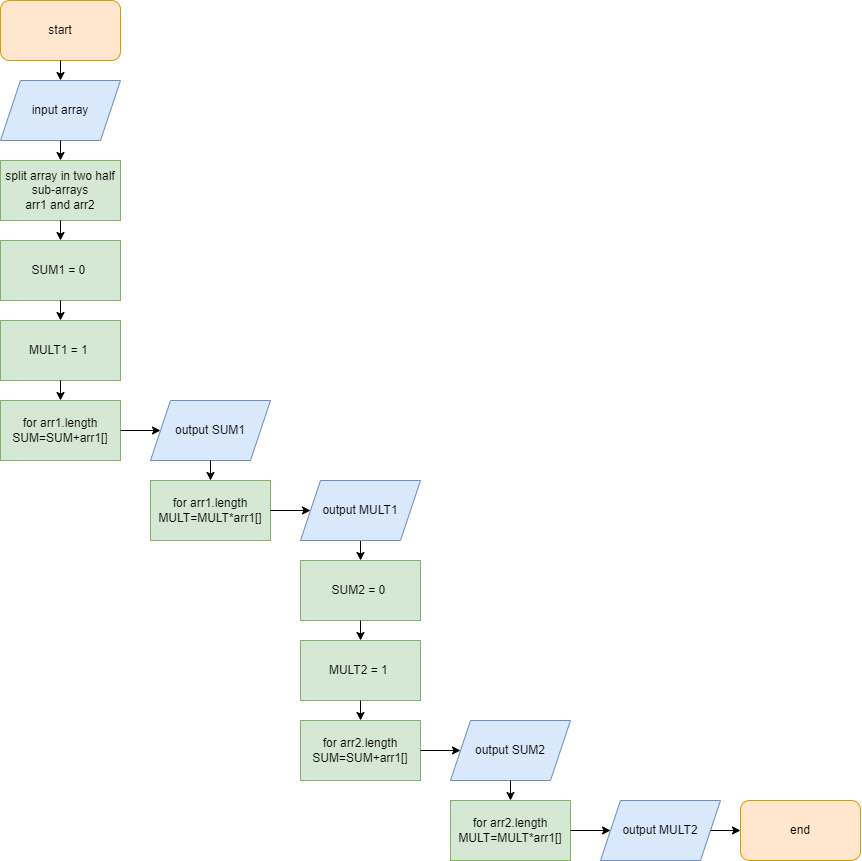

The diagram above was exported from draw.io. Its source (the exported page's mxGraphModel, read from the mxfile embedded in the PNG):
<mxGraphModel dx="1955" dy="1188" grid="1" gridSize="10" guides="1" tooltips="1" connect="1" arrows="1" fold="1" page="1" pageScale="1" pageWidth="827" pageHeight="1169" math="0" shadow="0">
  <root>
    <mxCell id="0" />
    <mxCell id="1" parent="0" />
    <mxCell id="fxtn2MbKlyyUh_sDkTmm-1" value="start" style="rounded=1;whiteSpace=wrap;html=1;fillColor=#ffe6cc;strokeColor=#d79b00;" vertex="1" parent="1">
      <mxGeometry x="320" y="30" width="120" height="60" as="geometry" />
    </mxCell>
    <mxCell id="fxtn2MbKlyyUh_sDkTmm-2" value="input array" style="shape=parallelogram;perimeter=parallelogramPerimeter;whiteSpace=wrap;html=1;fixedSize=1;fillColor=#dae8fc;strokeColor=#6c8ebf;" vertex="1" parent="1">
      <mxGeometry x="320" y="110" width="120" height="60" as="geometry" />
    </mxCell>
    <mxCell id="fxtn2MbKlyyUh_sDkTmm-3" value="" style="endArrow=classic;html=1;rounded=0;exitX=0.5;exitY=1;exitDx=0;exitDy=0;entryX=0.5;entryY=0;entryDx=0;entryDy=0;" edge="1" parent="1" source="fxtn2MbKlyyUh_sDkTmm-1" target="fxtn2MbKlyyUh_sDkTmm-2">
      <mxGeometry width="50" height="50" relative="1" as="geometry">
        <mxPoint x="380" y="270" as="sourcePoint" />
        <mxPoint x="380" y="130" as="targetPoint" />
      </mxGeometry>
    </mxCell>
    <mxCell id="fxtn2MbKlyyUh_sDkTmm-4" value="split array in two half sub-arrays&lt;br&gt;arr1 and arr2" style="rounded=0;whiteSpace=wrap;html=1;fillColor=#d5e8d4;strokeColor=#82b366;" vertex="1" parent="1">
      <mxGeometry x="320" y="190" width="120" height="60" as="geometry" />
    </mxCell>
    <mxCell id="fxtn2MbKlyyUh_sDkTmm-5" value="" style="endArrow=classic;html=1;rounded=0;exitX=0.5;exitY=1;exitDx=0;exitDy=0;" edge="1" parent="1" source="fxtn2MbKlyyUh_sDkTmm-2" target="fxtn2MbKlyyUh_sDkTmm-4">
      <mxGeometry width="50" height="50" relative="1" as="geometry">
        <mxPoint x="380" y="270" as="sourcePoint" />
        <mxPoint x="430" y="220" as="targetPoint" />
      </mxGeometry>
    </mxCell>
    <mxCell id="fxtn2MbKlyyUh_sDkTmm-6" value="SUM1 = 0&amp;nbsp;" style="rounded=0;whiteSpace=wrap;html=1;fillColor=#d5e8d4;strokeColor=#82b366;" vertex="1" parent="1">
      <mxGeometry x="320" y="270" width="120" height="60" as="geometry" />
    </mxCell>
    <mxCell id="fxtn2MbKlyyUh_sDkTmm-7" value="MULT1 = 1&amp;nbsp;" style="rounded=0;whiteSpace=wrap;html=1;fillColor=#d5e8d4;strokeColor=#82b366;" vertex="1" parent="1">
      <mxGeometry x="320" y="350" width="120" height="60" as="geometry" />
    </mxCell>
    <mxCell id="fxtn2MbKlyyUh_sDkTmm-8" value="" style="endArrow=classic;html=1;rounded=0;exitX=0.5;exitY=1;exitDx=0;exitDy=0;entryX=0.5;entryY=0;entryDx=0;entryDy=0;" edge="1" parent="1" source="fxtn2MbKlyyUh_sDkTmm-4" target="fxtn2MbKlyyUh_sDkTmm-6">
      <mxGeometry width="50" height="50" relative="1" as="geometry">
        <mxPoint x="340" y="390" as="sourcePoint" />
        <mxPoint x="380" y="280" as="targetPoint" />
      </mxGeometry>
    </mxCell>
    <mxCell id="fxtn2MbKlyyUh_sDkTmm-9" value="" style="endArrow=classic;html=1;rounded=0;exitX=0.5;exitY=1;exitDx=0;exitDy=0;" edge="1" parent="1" source="fxtn2MbKlyyUh_sDkTmm-6" target="fxtn2MbKlyyUh_sDkTmm-7">
      <mxGeometry width="50" height="50" relative="1" as="geometry">
        <mxPoint x="340" y="390" as="sourcePoint" />
        <mxPoint x="390" y="340" as="targetPoint" />
      </mxGeometry>
    </mxCell>
    <mxCell id="fxtn2MbKlyyUh_sDkTmm-10" value="" style="endArrow=classic;html=1;rounded=0;exitX=0.5;exitY=1;exitDx=0;exitDy=0;" edge="1" parent="1" source="fxtn2MbKlyyUh_sDkTmm-7" target="fxtn2MbKlyyUh_sDkTmm-11">
      <mxGeometry width="50" height="50" relative="1" as="geometry">
        <mxPoint x="340" y="390" as="sourcePoint" />
        <mxPoint x="390" y="340" as="targetPoint" />
      </mxGeometry>
    </mxCell>
    <mxCell id="fxtn2MbKlyyUh_sDkTmm-11" value="for arr1.length&lt;br&gt;SUM=SUM+arr1[]&lt;br&gt;" style="rounded=0;whiteSpace=wrap;html=1;fillColor=#d5e8d4;strokeColor=#82b366;" vertex="1" parent="1">
      <mxGeometry x="320" y="430" width="120" height="60" as="geometry" />
    </mxCell>
    <mxCell id="fxtn2MbKlyyUh_sDkTmm-12" value="SUM2 = 0&amp;nbsp;" style="rounded=0;whiteSpace=wrap;html=1;fillColor=#d5e8d4;strokeColor=#82b366;" vertex="1" parent="1">
      <mxGeometry x="620" y="590" width="120" height="60" as="geometry" />
    </mxCell>
    <mxCell id="fxtn2MbKlyyUh_sDkTmm-13" value="MULT2 = 1&amp;nbsp;" style="rounded=0;whiteSpace=wrap;html=1;fillColor=#d5e8d4;strokeColor=#82b366;" vertex="1" parent="1">
      <mxGeometry x="620" y="670" width="120" height="60" as="geometry" />
    </mxCell>
    <mxCell id="fxtn2MbKlyyUh_sDkTmm-14" value="" style="endArrow=classic;html=1;rounded=0;entryX=0.5;entryY=0;entryDx=0;entryDy=0;exitX=0.5;exitY=1;exitDx=0;exitDy=0;" edge="1" parent="1" target="fxtn2MbKlyyUh_sDkTmm-12">
      <mxGeometry width="50" height="50" relative="1" as="geometry">
        <mxPoint x="680" y="570" as="sourcePoint" />
        <mxPoint x="680" y="600" as="targetPoint" />
      </mxGeometry>
    </mxCell>
    <mxCell id="fxtn2MbKlyyUh_sDkTmm-15" value="" style="endArrow=classic;html=1;rounded=0;exitX=0.5;exitY=1;exitDx=0;exitDy=0;" edge="1" parent="1" source="fxtn2MbKlyyUh_sDkTmm-12" target="fxtn2MbKlyyUh_sDkTmm-13">
      <mxGeometry width="50" height="50" relative="1" as="geometry">
        <mxPoint x="640" y="710" as="sourcePoint" />
        <mxPoint x="690" y="660" as="targetPoint" />
      </mxGeometry>
    </mxCell>
    <mxCell id="fxtn2MbKlyyUh_sDkTmm-16" value="" style="endArrow=classic;html=1;rounded=0;exitX=1;exitY=0.5;exitDx=0;exitDy=0;" edge="1" parent="1" source="fxtn2MbKlyyUh_sDkTmm-11" target="fxtn2MbKlyyUh_sDkTmm-17">
      <mxGeometry width="50" height="50" relative="1" as="geometry">
        <mxPoint x="360" y="430" as="sourcePoint" />
        <mxPoint x="410" y="380" as="targetPoint" />
      </mxGeometry>
    </mxCell>
    <mxCell id="fxtn2MbKlyyUh_sDkTmm-17" value="output SUM1" style="shape=parallelogram;perimeter=parallelogramPerimeter;whiteSpace=wrap;html=1;fixedSize=1;fillColor=#dae8fc;strokeColor=#6c8ebf;" vertex="1" parent="1">
      <mxGeometry x="470" y="430" width="120" height="60" as="geometry" />
    </mxCell>
    <mxCell id="fxtn2MbKlyyUh_sDkTmm-18" value="" style="endArrow=classic;html=1;rounded=0;exitX=0.5;exitY=1;exitDx=0;exitDy=0;" edge="1" parent="1" target="fxtn2MbKlyyUh_sDkTmm-19">
      <mxGeometry width="50" height="50" relative="1" as="geometry">
        <mxPoint x="680" y="730" as="sourcePoint" />
        <mxPoint x="690" y="660" as="targetPoint" />
      </mxGeometry>
    </mxCell>
    <mxCell id="fxtn2MbKlyyUh_sDkTmm-19" value="for arr2.length&lt;br&gt;SUM=SUM+arr1[]" style="rounded=0;whiteSpace=wrap;html=1;fillColor=#d5e8d4;strokeColor=#82b366;" vertex="1" parent="1">
      <mxGeometry x="620" y="750" width="120" height="60" as="geometry" />
    </mxCell>
    <mxCell id="fxtn2MbKlyyUh_sDkTmm-20" value="" style="endArrow=classic;html=1;rounded=0;exitX=1;exitY=0.5;exitDx=0;exitDy=0;" edge="1" parent="1" source="fxtn2MbKlyyUh_sDkTmm-19" target="fxtn2MbKlyyUh_sDkTmm-21">
      <mxGeometry width="50" height="50" relative="1" as="geometry">
        <mxPoint x="660" y="750" as="sourcePoint" />
        <mxPoint x="710" y="700" as="targetPoint" />
      </mxGeometry>
    </mxCell>
    <mxCell id="fxtn2MbKlyyUh_sDkTmm-21" value="output SUM2" style="shape=parallelogram;perimeter=parallelogramPerimeter;whiteSpace=wrap;html=1;fixedSize=1;fillColor=#dae8fc;strokeColor=#6c8ebf;" vertex="1" parent="1">
      <mxGeometry x="770" y="750" width="120" height="60" as="geometry" />
    </mxCell>
    <mxCell id="fxtn2MbKlyyUh_sDkTmm-22" value="" style="endArrow=classic;html=1;rounded=0;exitX=0.5;exitY=1;exitDx=0;exitDy=0;" edge="1" parent="1" target="fxtn2MbKlyyUh_sDkTmm-23">
      <mxGeometry width="50" height="50" relative="1" as="geometry">
        <mxPoint x="530" y="490" as="sourcePoint" />
        <mxPoint x="540" y="430" as="targetPoint" />
      </mxGeometry>
    </mxCell>
    <mxCell id="fxtn2MbKlyyUh_sDkTmm-23" value="for arr1.length&lt;br&gt;MULT=MULT*arr1[]" style="rounded=0;whiteSpace=wrap;html=1;fillColor=#d5e8d4;strokeColor=#82b366;" vertex="1" parent="1">
      <mxGeometry x="470" y="510" width="120" height="60" as="geometry" />
    </mxCell>
    <mxCell id="fxtn2MbKlyyUh_sDkTmm-24" value="" style="endArrow=classic;html=1;rounded=0;exitX=1;exitY=0.5;exitDx=0;exitDy=0;" edge="1" parent="1" source="fxtn2MbKlyyUh_sDkTmm-23" target="fxtn2MbKlyyUh_sDkTmm-25">
      <mxGeometry width="50" height="50" relative="1" as="geometry">
        <mxPoint x="510" y="510" as="sourcePoint" />
        <mxPoint x="560" y="460" as="targetPoint" />
      </mxGeometry>
    </mxCell>
    <mxCell id="fxtn2MbKlyyUh_sDkTmm-25" value="output MULT1" style="shape=parallelogram;perimeter=parallelogramPerimeter;whiteSpace=wrap;html=1;fixedSize=1;fillColor=#dae8fc;strokeColor=#6c8ebf;" vertex="1" parent="1">
      <mxGeometry x="620" y="510" width="120" height="60" as="geometry" />
    </mxCell>
    <mxCell id="fxtn2MbKlyyUh_sDkTmm-26" value="" style="endArrow=classic;html=1;rounded=0;exitX=0.5;exitY=1;exitDx=0;exitDy=0;" edge="1" parent="1" target="fxtn2MbKlyyUh_sDkTmm-27">
      <mxGeometry width="50" height="50" relative="1" as="geometry">
        <mxPoint x="830" y="810" as="sourcePoint" />
        <mxPoint x="840" y="740" as="targetPoint" />
      </mxGeometry>
    </mxCell>
    <mxCell id="fxtn2MbKlyyUh_sDkTmm-27" value="for arr2.length&lt;br&gt;MULT=MULT*arr1[]" style="rounded=0;whiteSpace=wrap;html=1;fillColor=#d5e8d4;strokeColor=#82b366;" vertex="1" parent="1">
      <mxGeometry x="770" y="830" width="120" height="60" as="geometry" />
    </mxCell>
    <mxCell id="fxtn2MbKlyyUh_sDkTmm-28" value="" style="endArrow=classic;html=1;rounded=0;exitX=1;exitY=0.5;exitDx=0;exitDy=0;" edge="1" parent="1" source="fxtn2MbKlyyUh_sDkTmm-27" target="fxtn2MbKlyyUh_sDkTmm-29">
      <mxGeometry width="50" height="50" relative="1" as="geometry">
        <mxPoint x="810" y="830" as="sourcePoint" />
        <mxPoint x="860" y="780" as="targetPoint" />
      </mxGeometry>
    </mxCell>
    <mxCell id="fxtn2MbKlyyUh_sDkTmm-29" value="output MULT2" style="shape=parallelogram;perimeter=parallelogramPerimeter;whiteSpace=wrap;html=1;fixedSize=1;fillColor=#dae8fc;strokeColor=#6c8ebf;" vertex="1" parent="1">
      <mxGeometry x="920" y="830" width="120" height="60" as="geometry" />
    </mxCell>
    <mxCell id="fxtn2MbKlyyUh_sDkTmm-30" value="" style="endArrow=classic;html=1;rounded=0;exitX=1;exitY=0.5;exitDx=0;exitDy=0;" edge="1" parent="1" source="fxtn2MbKlyyUh_sDkTmm-29" target="fxtn2MbKlyyUh_sDkTmm-31">
      <mxGeometry width="50" height="50" relative="1" as="geometry">
        <mxPoint x="820" y="710" as="sourcePoint" />
        <mxPoint x="870" y="660" as="targetPoint" />
      </mxGeometry>
    </mxCell>
    <mxCell id="fxtn2MbKlyyUh_sDkTmm-31" value="end" style="rounded=1;whiteSpace=wrap;html=1;fillColor=#ffe6cc;strokeColor=#d79b00;" vertex="1" parent="1">
      <mxGeometry x="1060" y="830" width="120" height="60" as="geometry" />
    </mxCell>
  </root>
</mxGraphModel>